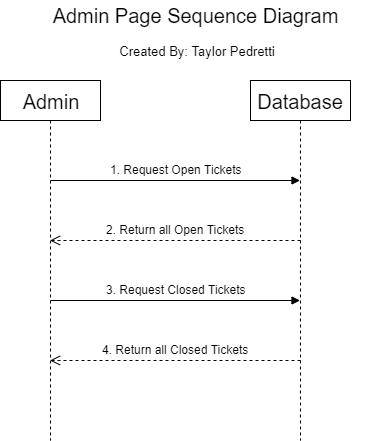

The diagram above was exported from draw.io. Its source (the exported page's mxGraphModel, read from the mxfile embedded in the PNG):
<mxGraphModel dx="1422" dy="822" grid="1" gridSize="10" guides="1" tooltips="1" connect="1" arrows="1" fold="1" page="1" pageScale="1" pageWidth="850" pageHeight="1100" math="0" shadow="0">
  <root>
    <mxCell id="0" />
    <mxCell id="1" parent="0" />
    <mxCell id="2" value="Admin Page Sequence Diagram" style="text;html=1;strokeColor=none;fillColor=none;align=center;verticalAlign=middle;whiteSpace=wrap;rounded=0;fontSize=20;" vertex="1" parent="1">
      <mxGeometry x="252" y="40" width="345" height="30" as="geometry" />
    </mxCell>
    <mxCell id="3" value="Admin" style="shape=umlLifeline;perimeter=lifelinePerimeter;whiteSpace=wrap;html=1;container=1;collapsible=0;recursiveResize=0;outlineConnect=0;fontSize=20;" vertex="1" parent="1">
      <mxGeometry x="230" y="120" width="100" height="360" as="geometry" />
    </mxCell>
    <mxCell id="4" value="&lt;span style=&quot;font-size: 12px&quot;&gt;3. Request Closed Tickets&lt;/span&gt;" style="html=1;verticalAlign=bottom;endArrow=block;fontSize=20;" edge="1" parent="3" target="5">
      <mxGeometry width="80" relative="1" as="geometry">
        <mxPoint x="50" y="220" as="sourcePoint" />
        <mxPoint x="130" y="220" as="targetPoint" />
      </mxGeometry>
    </mxCell>
    <mxCell id="5" value="Database" style="shape=umlLifeline;perimeter=lifelinePerimeter;whiteSpace=wrap;html=1;container=1;collapsible=0;recursiveResize=0;outlineConnect=0;fontSize=20;" vertex="1" parent="1">
      <mxGeometry x="480" y="120" width="100" height="360" as="geometry" />
    </mxCell>
    <mxCell id="6" value="&lt;font style=&quot;font-size: 12px&quot;&gt;1. Request Open Tickets&lt;/font&gt;" style="html=1;verticalAlign=bottom;endArrow=block;fontSize=20;" edge="1" target="5" parent="1">
      <mxGeometry width="80" relative="1" as="geometry">
        <mxPoint x="280" y="220" as="sourcePoint" />
        <mxPoint x="360" y="220" as="targetPoint" />
      </mxGeometry>
    </mxCell>
    <mxCell id="7" value="&lt;font style=&quot;font-size: 12px&quot;&gt;2. Return all Open Tickets&lt;/font&gt;" style="html=1;verticalAlign=bottom;endArrow=open;dashed=1;endSize=8;fontSize=20;" edge="1" target="3" parent="1">
      <mxGeometry relative="1" as="geometry">
        <mxPoint x="530" y="280" as="sourcePoint" />
        <mxPoint x="450" y="280" as="targetPoint" />
      </mxGeometry>
    </mxCell>
    <mxCell id="8" value="&lt;font style=&quot;font-size: 12px&quot;&gt;4. Return all Closed Tickets&lt;/font&gt;" style="html=1;verticalAlign=bottom;endArrow=open;dashed=1;endSize=8;fontSize=20;" edge="1" target="3" parent="1">
      <mxGeometry relative="1" as="geometry">
        <mxPoint x="530" y="400" as="sourcePoint" />
        <mxPoint x="450" y="400" as="targetPoint" />
      </mxGeometry>
    </mxCell>
    <mxCell id="9" value="Created By: Taylor Pedretti" style="text;html=1;strokeColor=none;fillColor=none;align=center;verticalAlign=middle;whiteSpace=wrap;rounded=0;fontSize=13;" vertex="1" parent="1">
      <mxGeometry x="257" y="80" width="340" height="20" as="geometry" />
    </mxCell>
  </root>
</mxGraphModel>